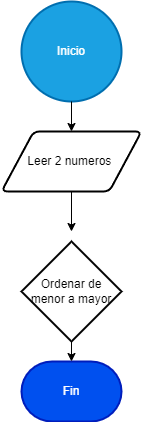

The diagram above was exported from draw.io. Its source (the exported page's mxGraphModel, read from the mxfile embedded in the PNG):
<mxGraphModel dx="732" dy="641" grid="1" gridSize="10" guides="1" tooltips="1" connect="1" arrows="1" fold="1" page="1" pageScale="1" pageWidth="827" pageHeight="1169" math="0" shadow="0">
  <root>
    <mxCell id="0" />
    <mxCell id="1" parent="0" />
    <mxCell id="2" value="Inicio" style="strokeWidth=2;html=1;shape=mxgraph.flowchart.start_2;whiteSpace=wrap;fillColor=#1ba1e2;strokeColor=#006EAF;fontColor=#ffffff;" parent="1" vertex="1">
      <mxGeometry x="370" y="110" width="100" height="100" as="geometry" />
    </mxCell>
    <mxCell id="3" value="Leer 2 numeros&amp;nbsp;" style="shape=parallelogram;html=1;strokeWidth=2;perimeter=parallelogramPerimeter;whiteSpace=wrap;rounded=1;arcSize=12;size=0.23;" parent="1" vertex="1">
      <mxGeometry x="350" y="240" width="140" height="60" as="geometry" />
    </mxCell>
    <mxCell id="9" value="Fin " style="strokeWidth=2;html=1;shape=mxgraph.flowchart.terminator;whiteSpace=wrap;fillColor=#0050ef;strokeColor=#001DBC;fontColor=#ffffff;" parent="1" vertex="1">
      <mxGeometry x="370" y="470" width="100" height="60" as="geometry" />
    </mxCell>
    <mxCell id="10" value="" style="endArrow=classic;html=1;rounded=0;exitX=0.5;exitY=1;exitDx=0;exitDy=0;exitPerimeter=0;entryX=0.5;entryY=0;entryDx=0;entryDy=0;" parent="1" source="2" target="3" edge="1">
      <mxGeometry width="50" height="50" relative="1" as="geometry">
        <mxPoint x="400" y="620" as="sourcePoint" />
        <mxPoint x="450" y="570" as="targetPoint" />
      </mxGeometry>
    </mxCell>
    <mxCell id="23" value="" style="endArrow=classic;html=1;exitX=0.5;exitY=1;exitDx=0;exitDy=0;entryX=0.5;entryY=0;entryDx=0;entryDy=0;entryPerimeter=0;" parent="1" source="3" edge="1">
      <mxGeometry width="50" height="50" relative="1" as="geometry">
        <mxPoint x="410" y="520" as="sourcePoint" />
        <mxPoint x="420" y="340" as="targetPoint" />
      </mxGeometry>
    </mxCell>
    <mxCell id="25" value="" style="endArrow=classic;html=1;entryX=0.5;entryY=0;entryDx=0;entryDy=0;entryPerimeter=0;exitX=0.5;exitY=1;exitDx=0;exitDy=0;exitPerimeter=0;" parent="1" edge="1">
      <mxGeometry width="50" height="50" relative="1" as="geometry">
        <mxPoint x="420" y="440" as="sourcePoint" />
        <mxPoint x="420" y="469.9999999999998" as="targetPoint" />
      </mxGeometry>
    </mxCell>
    <mxCell id="28" value="Ordenar de menor a mayor" style="strokeWidth=2;html=1;shape=mxgraph.flowchart.decision;whiteSpace=wrap;" parent="1" vertex="1">
      <mxGeometry x="370" y="350" width="100" height="100" as="geometry" />
    </mxCell>
  </root>
</mxGraphModel>